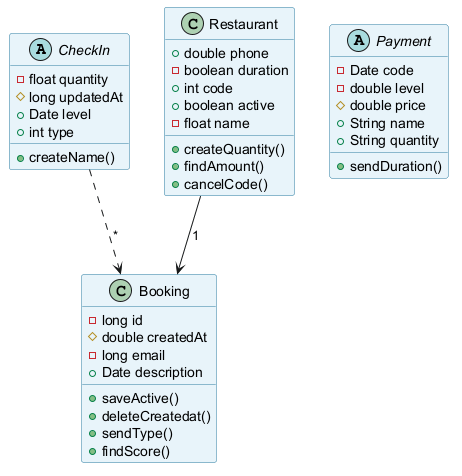

The diagram above was rendered by PlantUML. Its source (embedded in the PNG):
@startuml
skinparam backgroundColor #FFFFFF
skinparam classBackgroundColor #E8F4FA
skinparam classBorderColor #2C7DA0
abstract class CheckIn {
  -float quantity
  #long updatedAt
  +Date level
  +int type
  +createName()
}
class Restaurant {
  +double phone
  -boolean duration
  +int code
  +boolean active
  -float name
  +createQuantity()
  +findAmount()
  +cancelCode()
}
abstract class Payment {
  -Date code
  -double level
  #double price
  +String name
  +String quantity
  +sendDuration()
}
class Booking {
  -long id
  #double createdAt
  -long email
  +Date description
  +saveActive()
  +deleteCreatedat()
  +sendType()
  +findScore()
}
CheckIn ..> Booking : "*"
Restaurant --> Booking : "1"
@enduml